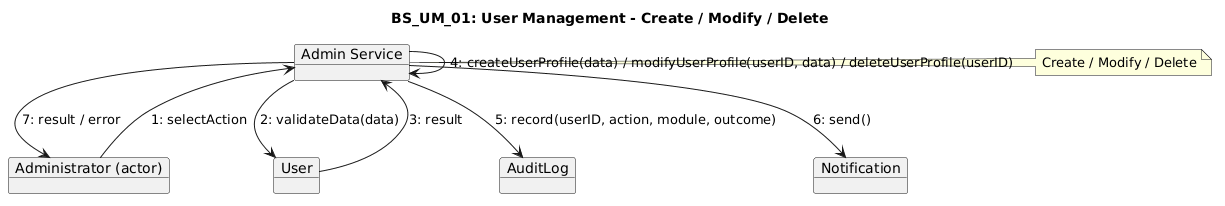

The diagram above was rendered by PlantUML. Its source (embedded in the PNG):
@startuml
title BS_UM_01: User Management - Create / Modify / Delete

object "Administrator (actor)" as Admin
object "Admin Service" as AC
object "User" as UA
object "AuditLog" as AL
object "Notification" as NS

Admin --> AC : 1: selectAction

note right of AC
Create / Modify / Delete
end note

AC --> UA : 2: validateData(data)
UA --> AC : 3: result

AC --> AC : 4: createUserProfile(data) / modifyUserProfile(userID, data) / deleteUserProfile(userID)

AC --> AL : 5: record(userID, action, module, outcome)
AC --> NS : 6: send()
AC --> Admin : 7: result / error
@enduml